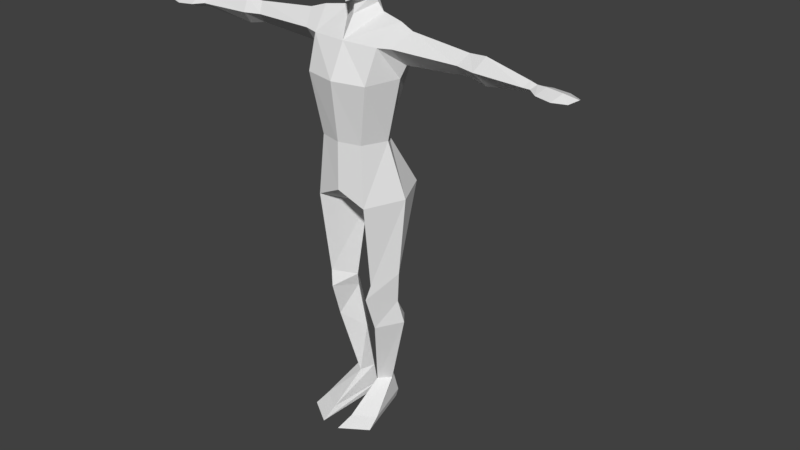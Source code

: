 # Source: old_rig.blend  (saved by Blender 2.80.75; exported with 4.5.12 LTS)
import bpy
from mathutils import Matrix  # noqa: F401  (used for matrix-valued properties, if any)

bpy.ops.wm.read_factory_settings(use_empty=True)
scene = bpy.context.scene
scene.name = 'Scene'

# ---- collections
col_collection_1 = bpy.data.collections.new('Collection 1'); scene.collection.children.link(col_collection_1)

# ---- materials (node trees are filled in below, after node groups)
mat_material = bpy.data.materials.new('Material')
mat_material.alpha_threshold = 0.0
mat_material.use_transparent_shadow = False
mat_material.roughness = 0.5
mat_material.line_color = (0.0, 0.0, 0.0, 1.0)

# ---- material node trees

# ---- world
world_world = bpy.data.worlds.new('World'); scene.world = world_world
world_world.color = (0.05088, 0.05088, 0.05088)
world_world.use_sun_shadow = False
world_world.sun_shadow_jitter_overblur = 0.0
world_world.cycles.sampling_method = 'MANUAL'

# ---- meshes
me_cube_001 = bpy.data.meshes.new('Cube.001')
me_cube_001.from_pydata([(0.02248, 0.03051, -2.044), (0.02314, -0.02598, -2.044), (0.04921, 0.002396, -2.057), (-0.0172, 0.0002917, -2.024), (-0.01134, 0.001999, -2.058), (0.05395, 0.001042, -2.085), (0.01689, 0.02828, -2.066), (0.01862, -0.0267, -2.066), (0.01992, 0.04024, -1.951), (0.02057, -0.03408, -1.947), (0.06559, 0.003202, -1.95), (-0.0167, 0.001098, -1.937), (0.02781, -0.03604, -2.034), (-0.03167, 0.0004329, -1.998), (0.0748, 0.002537, -2.058), (0.02716, 0.04085, -2.034), (0.01069, -0.04555, -1.984), (0.08572, 0.00287, -2.003), (-0.03265, 0.0007654, -1.955), (0.01003, 0.05101, -1.987), (0.001885, -0.01588, -2.032), (-0.005732, -0.01899, -1.939), (-0.0104, -0.02494, -2.008), (-0.01808, -0.02765, -1.965), (0.001555, 0.01843, -2.032), (-0.006062, 0.02324, -1.942), (-0.01073, 0.02771, -2.008), (-0.01841, 0.03114, -1.968), (0.04514, -0.02163, -1.949), (0.05149, -0.02269, -2.046), (0.06009, -0.03091, -1.995), (0.04481, 0.02811, -1.949), (0.05116, 0.02743, -2.046), (0.05976, 0.03651, -1.995), (0.0254, 0.00215, -1.932), (0.09027, 0.04696, -2.315), (0.09027, -0.04597, -2.315), (0.01312, -0.04597, -2.315), (0.01312, 0.04696, -2.315), (0.07506, 0.07401, -2.128), (0.07527, -0.07318, -2.128), (-0.01582, -0.07713, -2.124), (-0.01582, 0.07798, -2.124), (0.1021, 0.0004944, -2.315), (-0.006664, 0.0004944, -2.315), (0.08165, 0.0001608, -2.127), (-0.03079, 0.0004238, -2.107), (0.04045, 0.06966, -2.315), (0.04045, -0.06867, -2.315), (0.0274, 0.09049, -2.088), (0.0274, -0.08963, -2.088), (0.0181, -0.03951, -2.081), (0.1012, 0.06799, -2.194), (0.1012, -0.06713, -2.194), (-0.02091, -0.0719, -2.178), (-0.02091, 0.07276, -2.178), (-0.04257, 0.0004204, -2.178), (0.1167, 0.0004275, -2.194), (0.0315, 0.09119, -2.192), (0.0315, -0.09035, -2.192), (0.1088, 0.004703, -2.409), (0.0967, -0.05509, -2.439), (0.02799, 0.1013, -2.43), (-0.04217, 0.07152, -2.423), (0.02799, -0.1003, -2.43), (-0.04217, -0.07053, -2.423), (-0.04113, 0.004703, -2.412), (0.0967, 0.05608, -2.439), (0.01569, -0.005408, -2.473), (0.01569, 0.0101, -2.473), (0.00414, 0.04655, -2.87), (-0.01162, 0.0365, -2.87), (0.00414, -0.04511, -2.87), (-0.01162, -0.03489, -2.87), (0.02558, 0.02433, -2.87), (0.02558, -0.02276, -2.87), (-0.007857, -0.0135, -2.87), (-0.007857, 0.01645, -2.87), (0.08208, -0.04356, -2.647), (0.02521, -0.02383, -2.66), (0.001838, -0.04302, -2.66), (0.02642, -0.07943, -2.66), (0.08208, 0.04496, -2.647), (0.02642, 0.08069, -2.66), (0.02521, 0.02729, -2.66), (0.001838, 0.04442, -2.66), (0.05858, -0.04618, -2.722), (0.01658, -0.01069, -2.759), (-0.02431, -0.05449, -2.722), (0.01658, -0.08774, -2.711), (0.05858, 0.04743, -2.722), (0.01658, 0.0146, -2.759), (-0.02431, 0.05574, -2.722), (0.01658, 0.08885, -2.711), (0.03382, -0.1214, -2.098), (-0.001075, -0.1147, -2.124), (0.06863, -0.1017, -2.126), (0.03026, -0.105, -2.164), (0.03361, 0.1213, -2.098), (-0.001303, 0.1147, -2.124), (0.06843, 0.1017, -2.126), (0.03004, 0.105, -2.164), (0.03346, 0.08938, -2.592), (0.07496, 0.05238, -2.615), (0.033, 0.02261, -2.631), (0.007346, 0.04996, -2.612), (0.033, -0.019, -2.631), (0.007346, -0.04873, -2.612), (0.03346, -0.08815, -2.592), (0.07496, -0.05101, -2.615), (0.05077, -0.3787, -2.123), (0.0375, -0.3759, -2.133), (0.06358, -0.3724, -2.134), (0.04882, -0.3773, -2.145), (0.05065, 0.3787, -2.124), (0.03743, 0.3759, -2.133), (0.06351, 0.3724, -2.134), (0.0487, 0.3772, -2.144), (0.1097, 0.07536, -2.932), (-0.01715, 0.03945, -2.932), (0.1097, -0.07405, -2.932), (-0.01715, -0.03814, -2.932), (0.1463, 0.02048, -2.932), (0.1463, -0.01915, -2.932), (-0.01195, -0.01242, -2.932), (-0.01195, 0.01594, -2.932), (0.01673, 0.04055, -2.081), (-0.01134, 0.001999, -2.058), (0.05395, 0.001042, -2.085), (0.01689, 0.02828, -2.066), (0.01862, -0.0267, -2.066), (0.05803, -0.2358, -2.129), (0.03502, -0.2464, -2.152), (0.03858, -0.2479, -2.109), (0.01716, -0.2456, -2.125), (0.01703, 0.2456, -2.125), (0.0348, 0.2464, -2.152), (0.03836, 0.2479, -2.109), (0.0579, 0.2357, -2.129), (0.015, 0.2765, -2.128), (0.04199, 0.2842, -2.106), (0.03923, 0.2829, -2.159), (0.0642, 0.2734, -2.131), (0.06434, -0.2734, -2.131), (0.04215, -0.2843, -2.106), (0.0394, -0.2829, -2.159), (0.01514, -0.2765, -2.128), (0.05106, -0.393, -2.144), (0.06396, -0.388, -2.134), (0.03644, -0.3916, -2.134), (0.05301, -0.3945, -2.125), (0.05267, 0.3932, -2.127), (0.03618, 0.3903, -2.134), (0.0637, 0.3867, -2.134), (0.05072, 0.3917, -2.143), (0.05531, 0.4122, -2.126), (0.02969, 0.4093, -2.135), (0.07818, 0.4058, -2.136), (0.05261, 0.4107, -2.146), (0.05718, -0.414, -2.125), (0.05448, -0.4124, -2.147), (0.08017, -0.4076, -2.136), (0.03168, -0.411, -2.136), (0.05975, -0.447, -2.127), (0.05427, -0.4466, -2.14), (0.08507, -0.4415, -2.138), (0.03141, -0.4451, -2.137), (0.0579, 0.4448, -2.128), (0.02946, 0.4413, -2.137), (0.08313, 0.4377, -2.138), (0.05242, 0.4422, -2.139), (0.06096, -0.4821, -2.131), (0.0588, -0.4678, -2.141), (0.07471, -0.4696, -2.138), (0.04317, -0.4731, -2.136), (0.05874, 0.4752, -2.132), (0.04086, 0.4662, -2.138), (0.07167, 0.4628, -2.139), (0.05658, 0.461, -2.142), (0.07994, 0.06918, -2.919), (0.1087, 0.02443, -2.919), (-0.02246, 0.0408, -2.917), (-0.01506, 0.01421, -2.917), (0.1087, -0.02297, -2.919), (-0.01506, -0.01098, -2.917), (0.07994, -0.06781, -2.919), (-0.02246, -0.03934, -2.917)], [], [(30, 17, 10, 28), (23, 16, 9, 21), (1, 7, 5, 2), (0, 2, 5, 6), (0, 6, 4, 3, 24), (1, 20, 3, 4, 7), (10, 34, 28), (28, 34, 9), (27, 18, 11, 25), (33, 19, 8, 31), (2, 0, 15, 32, 14), (24, 3, 13, 26), (20, 1, 12, 22), (1, 2, 14, 29, 12), (32, 15, 19, 33), (26, 13, 18, 27), (22, 12, 16, 23), (29, 14, 17, 30), (13, 22, 23, 18), (3, 20, 22, 13), (18, 23, 21, 11), (15, 26, 27, 19), (0, 24, 26, 15), (19, 27, 25, 8), (12, 29, 30, 16), (16, 30, 28, 9), (14, 32, 33, 17), (17, 33, 31, 10), (21, 9, 34), (11, 21, 34), (11, 34, 25), (8, 25, 34), (8, 34, 31), (34, 10, 31), (36, 48, 64, 61), (57, 45, 40, 53), (39, 52, 58), (56, 46, 42, 55), (58, 47, 38, 55), (54, 41, 46, 56), (52, 39, 45, 57), (40, 45, 51, 50), (38, 47, 62, 63), (36, 60, 43), (45, 39, 49, 126), (52, 35, 47, 58), (55, 42, 58), (48, 37, 65, 64), (36, 53, 59, 48), (54, 59, 41), (35, 52, 57, 43), (37, 54, 56, 44), (40, 59, 53), (44, 56, 55, 38), (48, 59, 54, 37), (43, 57, 53, 36), (38, 66, 44), (35, 60, 67), (47, 35, 67, 62), (44, 66, 37), (43, 60, 35), (60, 36, 61), (37, 66, 65), (66, 38, 63), (69, 62, 64, 68), (89, 88, 73, 72), (88, 87, 76, 73), (61, 68, 60), (60, 69, 67), (69, 60, 68), (69, 68, 66), (93, 90, 74, 70), (87, 86, 75, 76), (66, 63, 69), (66, 68, 65), (184, 183, 123, 124), (182, 181, 119, 125), (181, 179, 118, 119), (179, 180, 122, 118), (90, 91, 77, 74), (86, 89, 72, 75), (91, 92, 71, 77), (92, 93, 70, 71), (109, 108, 81, 78), (106, 109, 78, 79), (107, 106, 79, 80), (108, 107, 80, 81), (105, 102, 83, 85), (104, 105, 85, 84), (103, 104, 84, 82), (102, 103, 82, 83), (78, 81, 89, 86), (79, 78, 86, 87), (80, 79, 87, 88), (81, 80, 88, 89), (85, 83, 93, 92), (84, 85, 92, 91), (82, 84, 91, 90), (83, 82, 90, 93), (50, 41, 95, 94), (40, 50, 94, 96), (39, 58, 101, 100), (58, 42, 99, 101), (143, 144, 110, 112), (145, 143, 112, 113), (59, 40, 96, 97), (41, 59, 97, 95), (139, 140, 114, 115), (141, 139, 115, 117), (49, 39, 100, 98), (42, 49, 98, 99), (62, 67, 103, 102), (67, 69, 104, 103), (69, 63, 105, 104), (63, 62, 102, 105), (64, 65, 107, 108), (65, 68, 106, 107), (68, 61, 109, 106), (61, 64, 108, 109), (146, 145, 113, 111), (144, 146, 111, 110), (147, 148, 161, 160), (150, 149, 162, 159), (142, 141, 117, 116), (140, 142, 116, 114), (118, 122, 125), (120, 124, 123), (120, 121, 124), (119, 118, 125), (183, 185, 120, 123), (185, 186, 121, 120), (186, 184, 124, 121), (180, 182, 125, 122), (49, 42, 46, 126), (41, 50, 51, 46), (126, 129, 128, 45), (127, 129, 126, 46), (127, 46, 51, 130), (51, 45, 128, 130), (94, 95, 134, 133), (95, 97, 132, 134), (97, 96, 131, 132), (96, 94, 133, 131), (98, 100, 138, 137), (100, 101, 136, 138), (101, 99, 135, 136), (99, 98, 137, 135), (137, 138, 142, 140), (138, 136, 141, 142), (136, 135, 139, 141), (135, 137, 140, 139), (133, 134, 146, 144), (134, 132, 145, 146), (132, 131, 143, 145), (131, 133, 144, 143), (112, 110, 150, 148), (113, 112, 148, 147), (115, 114, 151, 152), (117, 115, 152, 154), (110, 111, 149, 150), (111, 113, 147, 149), (151, 153, 157, 155), (153, 154, 158, 157), (116, 117, 154, 153), (114, 116, 153, 151), (156, 155, 167, 168), (158, 156, 168, 170), (154, 152, 156, 158), (152, 151, 155, 156), (160, 161, 165, 164), (161, 159, 163, 165), (148, 150, 159, 161), (149, 147, 160, 162), (163, 166, 174, 171), (164, 165, 173, 172), (159, 162, 166, 163), (162, 160, 164, 166), (168, 167, 175, 176), (170, 168, 176, 178), (157, 158, 170, 169), (155, 157, 169, 167), (174, 172, 171), (171, 172, 173), (166, 164, 172, 174), (165, 163, 171, 173), (175, 177, 178), (176, 175, 178), (169, 170, 178, 177), (167, 169, 177, 175), (74, 77, 182, 180), (70, 74, 180, 179), (71, 70, 179, 181), (77, 71, 181, 182), (73, 76, 184, 186), (72, 73, 186, 185), (75, 72, 185, 183), (76, 75, 183, 184), (130, 128, 127), (128, 129, 127)])
_ca = me_cube_001.color_attributes.new('Col', 'BYTE_COLOR', 'CORNER')
_ca.data.foreach_set('color', [1.0, 1.0, 1.0, 1.0, 1.0, 1.0, 1.0, 1.0, 1.0, 1.0, 1.0, 1.0, 1.0, 1.0, 1.0, 1.0, 1.0, 1.0, 1.0, 1.0, 1.0, 1.0, 1.0, 1.0, 1.0, 1.0, 1.0, 1.0, 1.0, 1.0, 1.0, 1.0, 1.0, 1.0, 1.0, 1.0, 1.0, 1.0, 1.0, 1.0, 1.0, 1.0, 1.0, 1.0, 1.0, 1.0, 1.0, 1.0, 1.0, 1.0, 1.0, 1.0, 1.0, 1.0, 1.0, 1.0, 1.0, 1.0, 1.0, 1.0, 1.0, 1.0, 1.0, 1.0, 1.0, 1.0, 1.0, 1.0, 1.0, 1.0, 1.0, 1.0, 1.0, 1.0, 1.0, 1.0, 1.0, 1.0, 1.0, 1.0, 1.0, 1.0, 1.0, 1.0, 1.0, 1.0, 1.0, 1.0, 1.0, 1.0, 1.0, 1.0, 1.0, 1.0, 1.0, 1.0, 1.0, 1.0, 1.0, 1.0, 1.0, 1.0, 1.0, 1.0, 1.0, 1.0, 1.0, 1.0, 1.0, 1.0, 1.0, 1.0, 1.0, 1.0, 1.0, 1.0, 1.0, 1.0, 1.0, 1.0, 1.0, 1.0, 1.0, 1.0, 1.0, 1.0, 1.0, 1.0, 1.0, 1.0, 1.0, 1.0, 1.0, 1.0, 1.0, 1.0, 1.0, 1.0, 1.0, 1.0, 1.0, 1.0, 1.0, 1.0, 1.0, 1.0, 1.0, 1.0, 1.0, 1.0, 1.0, 1.0, 1.0, 1.0, 1.0, 1.0, 1.0, 1.0, 1.0, 1.0, 1.0, 1.0, 1.0, 1.0, 1.0, 1.0, 1.0, 1.0, 1.0, 1.0, 1.0, 1.0, 1.0, 1.0, 1.0, 1.0, 1.0, 1.0, 1.0, 1.0, 1.0, 1.0, 1.0, 1.0, 1.0, 1.0, 1.0, 1.0, 1.0, 1.0, 1.0, 1.0, 1.0, 1.0, 1.0, 1.0, 1.0, 1.0, 1.0, 1.0, 1.0, 1.0, 1.0, 1.0, 1.0, 1.0, 1.0, 1.0, 1.0, 1.0, 1.0, 1.0, 1.0, 1.0, 1.0, 1.0, 1.0, 1.0, 1.0, 1.0, 1.0, 1.0, 1.0, 1.0, 1.0, 1.0, 1.0, 1.0, 1.0, 1.0, 1.0, 1.0, 1.0, 1.0, 1.0, 1.0, 1.0, 1.0, 1.0, 1.0, 1.0, 1.0, 1.0, 1.0, 1.0, 1.0, 1.0, 1.0, 1.0, 1.0, 1.0, 1.0, 1.0, 1.0, 1.0, 1.0, 1.0, 1.0, 1.0, 1.0, 1.0, 1.0, 1.0, 1.0, 1.0, 1.0, 1.0, 1.0, 1.0, 1.0, 1.0, 1.0, 1.0, 1.0, 1.0, 1.0, 1.0, 1.0, 1.0, 1.0, 1.0, 1.0, 1.0, 1.0, 1.0, 1.0, 1.0, 1.0, 1.0, 1.0, 1.0, 1.0, 1.0, 1.0, 1.0, 1.0, 1.0, 1.0, 1.0, 1.0, 1.0, 1.0, 1.0, 1.0, 1.0, 1.0, 1.0, 1.0, 1.0, 1.0, 1.0, 1.0, 1.0, 1.0, 1.0, 1.0, 1.0, 1.0, 1.0, 1.0, 1.0, 1.0, 1.0, 1.0, 1.0, 1.0, 1.0, 1.0, 1.0, 1.0, 1.0, 1.0, 1.0, 1.0, 1.0, 1.0, 1.0, 1.0, 1.0, 1.0, 1.0, 1.0, 1.0, 1.0, 1.0, 1.0, 1.0, 1.0, 1.0, 1.0, 1.0, 1.0, 1.0, 1.0, 1.0, 1.0, 1.0, 1.0, 1.0, 1.0, 1.0, 1.0, 1.0, 1.0, 1.0, 1.0, 1.0, 1.0, 1.0, 1.0, 1.0, 1.0, 1.0, 1.0, 1.0, 1.0, 1.0, 1.0, 1.0, 1.0, 1.0, 1.0, 1.0, 1.0, 1.0, 1.0, 1.0, 1.0, 1.0, 1.0, 1.0, 1.0, 1.0, 1.0, 1.0, 1.0, 1.0, 1.0, 1.0, 1.0, 1.0, 1.0, 1.0, 1.0, 1.0, 1.0, 1.0, 1.0, 1.0, 1.0, 1.0, 1.0, 1.0, 1.0, 1.0, 1.0, 1.0, 1.0, 1.0, 1.0, 1.0, 1.0, 1.0, 1.0, 1.0, 1.0, 1.0, 1.0, 1.0, 1.0, 1.0, 1.0, 1.0, 1.0, 1.0, 1.0, 1.0, 1.0, 1.0, 1.0, 1.0, 1.0, 1.0, 1.0, 1.0, 1.0, 1.0, 1.0, 1.0, 1.0, 1.0, 1.0, 1.0, 1.0, 1.0, 1.0, 1.0, 1.0, 1.0, 1.0, 1.0, 1.0, 1.0, 1.0, 1.0, 1.0, 1.0, 1.0, 1.0, 1.0, 1.0, 1.0, 1.0, 1.0, 1.0, 1.0, 1.0, 1.0, 1.0, 1.0, 1.0, 1.0, 1.0, 1.0, 1.0, 1.0, 1.0, 1.0, 1.0, 1.0, 1.0, 1.0, 1.0, 1.0, 1.0, 1.0, 1.0, 1.0, 1.0, 1.0, 1.0, 1.0, 1.0, 1.0, 1.0, 1.0, 1.0, 1.0, 1.0, 1.0, 1.0, 1.0, 1.0, 1.0, 1.0, 1.0, 1.0, 1.0, 1.0, 1.0, 1.0, 1.0, 1.0, 1.0, 1.0, 1.0, 1.0, 1.0, 1.0, 1.0, 1.0, 1.0, 1.0, 1.0, 1.0, 1.0, 1.0, 1.0, 1.0, 1.0, 1.0, 1.0, 1.0, 1.0, 1.0, 1.0, 1.0, 1.0, 1.0, 1.0, 1.0, 1.0, 1.0, 1.0, 1.0, 1.0, 1.0, 1.0, 1.0, 1.0, 1.0, 1.0, 1.0, 1.0, 1.0, 1.0, 1.0, 1.0, 1.0, 1.0, 1.0, 1.0, 1.0, 1.0, 1.0, 1.0, 1.0, 1.0, 1.0, 1.0, 1.0, 1.0, 1.0, 1.0, 1.0, 1.0, 1.0, 1.0, 1.0, 1.0, 1.0, 1.0, 1.0, 1.0, 1.0, 1.0, 1.0, 1.0, 1.0, 1.0, 1.0, 1.0, 1.0, 1.0, 1.0, 1.0, 1.0, 1.0, 1.0, 1.0, 1.0, 1.0, 1.0, 1.0, 1.0, 1.0, 1.0, 1.0, 1.0, 1.0, 1.0, 1.0, 1.0, 1.0, 1.0, 1.0, 1.0, 1.0, 1.0, 1.0, 1.0, 1.0, 1.0, 1.0, 1.0, 1.0, 1.0, 1.0, 1.0, 1.0, 1.0, 1.0, 1.0, 1.0, 1.0, 1.0, 1.0, 1.0, 1.0, 1.0, 1.0, 1.0, 1.0, 1.0, 1.0, 1.0, 1.0, 1.0, 1.0, 1.0, 1.0, 1.0, 1.0, 1.0, 1.0, 1.0, 1.0, 1.0, 1.0, 1.0, 1.0, 1.0, 1.0, 1.0, 1.0, 1.0, 1.0, 1.0, 1.0, 1.0, 1.0, 1.0, 1.0, 1.0, 1.0, 1.0, 1.0, 1.0, 1.0, 1.0, 1.0, 1.0, 1.0, 1.0, 1.0, 1.0, 1.0, 1.0, 1.0, 1.0, 1.0, 1.0, 1.0, 1.0, 1.0, 1.0, 1.0, 1.0, 1.0, 1.0, 1.0, 1.0, 1.0, 1.0, 1.0, 1.0, 1.0, 1.0, 1.0, 1.0, 1.0, 1.0, 1.0, 1.0, 1.0, 1.0, 1.0, 1.0, 1.0, 1.0, 1.0, 1.0, 1.0, 1.0, 1.0, 1.0, 1.0, 1.0, 1.0, 1.0, 1.0, 1.0, 1.0, 1.0, 1.0, 1.0, 1.0, 1.0, 1.0, 1.0, 1.0, 1.0, 1.0, 1.0, 1.0, 1.0, 1.0, 1.0, 1.0, 1.0, 1.0, 1.0, 1.0, 1.0, 1.0, 1.0, 1.0, 1.0, 1.0, 1.0, 1.0, 1.0, 1.0, 1.0, 1.0, 1.0, 1.0, 1.0, 1.0, 1.0, 1.0, 1.0, 1.0, 1.0, 1.0, 1.0, 1.0, 1.0, 1.0, 1.0, 1.0, 1.0, 1.0, 1.0, 1.0, 1.0, 1.0, 1.0, 1.0, 1.0, 1.0, 1.0, 1.0, 1.0, 1.0, 1.0, 1.0, 1.0, 1.0, 1.0, 1.0, 1.0, 1.0, 1.0, 1.0, 1.0, 1.0, 1.0, 1.0, 1.0, 1.0, 1.0, 1.0, 1.0, 1.0, 1.0, 1.0, 1.0, 1.0, 1.0, 1.0, 1.0, 1.0, 1.0, 1.0, 1.0, 1.0, 1.0, 1.0, 1.0, 1.0, 1.0, 1.0, 1.0, 1.0, 1.0, 1.0, 1.0, 1.0, 1.0, 1.0, 1.0, 1.0, 1.0, 1.0, 1.0, 1.0, 1.0, 1.0, 1.0, 1.0, 1.0, 1.0, 1.0, 1.0, 1.0, 1.0, 1.0, 1.0, 1.0, 1.0, 1.0, 1.0, 1.0, 1.0, 1.0, 1.0, 1.0, 1.0, 1.0, 1.0, 1.0, 1.0, 1.0, 1.0, 1.0, 1.0, 1.0, 1.0, 1.0, 1.0, 1.0, 1.0, 1.0, 1.0, 1.0, 1.0, 1.0, 1.0, 1.0, 1.0, 1.0, 1.0, 1.0, 1.0, 1.0, 1.0, 1.0, 1.0, 1.0, 1.0, 1.0, 1.0, 1.0, 1.0, 1.0, 1.0, 1.0, 1.0, 1.0, 1.0, 1.0, 1.0, 1.0, 1.0, 1.0, 1.0, 1.0, 1.0, 1.0, 1.0, 1.0, 1.0, 1.0, 1.0, 1.0, 1.0, 1.0, 1.0, 1.0, 1.0, 1.0, 1.0, 1.0, 1.0, 1.0, 1.0, 1.0, 1.0, 1.0, 1.0, 1.0, 1.0, 1.0, 1.0, 1.0, 1.0, 1.0, 1.0, 1.0, 1.0, 1.0, 1.0, 1.0, 1.0, 1.0, 1.0, 1.0, 1.0, 1.0, 1.0, 1.0, 1.0, 1.0, 1.0, 1.0, 1.0, 1.0, 1.0, 1.0, 1.0, 1.0, 1.0, 1.0, 1.0, 1.0, 1.0, 1.0, 1.0, 1.0, 1.0, 1.0, 1.0, 1.0, 1.0, 1.0, 1.0, 1.0, 1.0, 1.0, 1.0, 1.0, 1.0, 1.0, 1.0, 1.0, 1.0, 1.0, 1.0, 1.0, 1.0, 1.0, 1.0, 1.0, 1.0, 1.0, 1.0, 1.0, 1.0, 1.0, 1.0, 1.0, 1.0, 1.0, 1.0, 1.0, 1.0, 1.0, 1.0, 1.0, 1.0, 1.0, 1.0, 1.0, 1.0, 1.0, 1.0, 1.0, 1.0, 1.0, 1.0, 1.0, 1.0, 1.0, 1.0, 1.0, 1.0, 1.0, 1.0, 1.0, 1.0, 1.0, 1.0, 1.0, 1.0, 1.0, 1.0, 1.0, 1.0, 1.0, 1.0, 1.0, 1.0, 1.0, 1.0, 1.0, 1.0, 1.0, 1.0, 1.0, 1.0, 1.0, 1.0, 1.0, 1.0, 1.0, 1.0, 1.0, 1.0, 1.0, 1.0, 1.0, 1.0, 1.0, 1.0, 1.0, 1.0, 1.0, 1.0, 1.0, 1.0, 1.0, 1.0, 1.0, 1.0, 1.0, 1.0, 1.0, 1.0, 1.0, 1.0, 1.0, 1.0, 1.0, 1.0, 1.0, 1.0, 1.0, 1.0, 1.0, 1.0, 1.0, 1.0, 1.0, 1.0, 1.0, 1.0, 1.0, 1.0, 1.0, 1.0, 1.0, 1.0, 1.0, 1.0, 1.0, 1.0, 1.0, 1.0, 1.0, 1.0, 1.0, 1.0, 1.0, 1.0, 1.0, 1.0, 1.0, 1.0, 1.0, 1.0, 1.0, 1.0, 1.0, 1.0, 1.0, 1.0, 1.0, 1.0, 1.0, 1.0, 1.0, 1.0, 1.0, 1.0, 1.0, 1.0, 1.0, 1.0, 1.0, 1.0, 1.0, 1.0, 1.0, 1.0, 1.0, 1.0, 1.0, 1.0, 1.0, 1.0, 1.0, 1.0, 1.0, 1.0, 1.0, 1.0, 1.0, 1.0, 1.0, 1.0, 1.0, 1.0, 1.0, 1.0, 1.0, 1.0, 1.0, 1.0, 1.0, 1.0, 1.0, 1.0, 1.0, 1.0, 1.0, 1.0, 1.0, 1.0, 1.0, 1.0, 1.0, 1.0, 1.0, 1.0, 1.0, 1.0, 1.0, 1.0, 1.0, 1.0, 1.0, 1.0, 1.0, 1.0, 1.0, 1.0, 1.0, 1.0, 1.0, 1.0, 1.0, 1.0, 1.0, 1.0, 1.0, 1.0, 1.0, 1.0, 1.0, 1.0, 1.0, 1.0, 1.0, 1.0, 1.0, 1.0, 1.0, 1.0, 1.0, 1.0, 1.0, 1.0, 1.0, 1.0, 1.0, 1.0, 1.0, 1.0, 1.0, 1.0, 1.0, 1.0, 1.0, 1.0, 1.0, 1.0, 1.0, 1.0, 1.0, 1.0, 1.0, 1.0, 1.0, 1.0, 1.0, 1.0, 1.0, 1.0, 1.0, 1.0, 1.0, 1.0, 1.0, 1.0, 1.0, 1.0, 1.0, 1.0, 1.0, 1.0, 1.0, 1.0, 1.0, 1.0, 1.0, 1.0, 1.0, 1.0, 1.0, 1.0, 1.0, 1.0, 1.0, 1.0, 1.0, 1.0, 1.0, 1.0, 1.0, 1.0, 1.0, 1.0, 1.0, 1.0, 1.0, 1.0, 1.0, 1.0, 1.0, 1.0, 1.0, 1.0, 1.0, 1.0, 1.0, 1.0, 1.0, 1.0, 1.0, 1.0, 1.0, 1.0, 1.0, 1.0, 1.0, 1.0, 1.0, 1.0, 1.0, 1.0, 1.0, 1.0, 1.0, 1.0, 1.0, 1.0, 1.0, 1.0, 1.0, 1.0, 1.0, 1.0, 1.0, 1.0, 1.0, 1.0, 1.0, 1.0, 1.0, 1.0, 1.0, 1.0, 1.0, 1.0, 1.0, 1.0, 1.0, 1.0, 1.0, 1.0, 1.0, 1.0, 1.0, 1.0, 1.0, 1.0, 1.0, 1.0, 1.0, 1.0, 1.0, 1.0, 1.0, 1.0, 1.0, 1.0, 1.0, 1.0, 1.0, 1.0, 1.0, 1.0, 1.0, 1.0, 1.0, 1.0, 1.0, 1.0, 1.0, 1.0, 1.0, 1.0, 1.0, 1.0, 1.0, 1.0, 1.0, 1.0, 1.0, 1.0, 1.0, 1.0, 1.0, 1.0, 1.0, 1.0, 1.0, 1.0, 1.0, 1.0, 1.0, 1.0, 1.0, 1.0, 1.0, 1.0, 1.0, 1.0, 1.0, 1.0, 1.0, 1.0, 1.0, 1.0, 1.0, 1.0, 1.0, 1.0, 1.0, 1.0, 1.0, 1.0, 1.0, 1.0, 1.0, 1.0, 1.0, 1.0, 1.0, 1.0, 1.0, 1.0, 1.0, 1.0, 1.0, 1.0, 1.0, 1.0, 1.0, 1.0, 1.0, 1.0, 1.0, 1.0, 1.0, 1.0, 1.0, 1.0, 1.0, 1.0, 1.0, 1.0, 1.0, 1.0, 1.0, 1.0, 1.0, 1.0, 1.0, 1.0, 1.0, 1.0, 1.0, 1.0, 1.0, 1.0, 1.0, 1.0, 1.0, 1.0, 1.0, 1.0, 1.0, 1.0, 1.0, 1.0, 1.0, 1.0, 1.0, 1.0, 1.0, 1.0, 1.0, 1.0, 1.0, 1.0, 1.0, 1.0, 1.0, 1.0, 1.0, 1.0, 1.0, 1.0, 1.0, 1.0, 1.0, 1.0, 1.0, 1.0, 1.0, 1.0, 1.0, 1.0, 1.0, 1.0, 1.0, 1.0, 1.0, 1.0, 1.0, 1.0, 1.0, 1.0, 1.0, 1.0, 1.0, 1.0, 1.0, 1.0, 1.0, 1.0, 1.0, 1.0, 1.0, 1.0, 1.0, 1.0, 1.0, 1.0, 1.0, 1.0, 1.0, 1.0, 1.0, 1.0, 1.0, 1.0, 1.0, 1.0, 1.0, 1.0, 1.0, 1.0, 1.0, 1.0, 1.0, 1.0, 1.0, 1.0, 1.0, 1.0, 1.0, 1.0, 1.0, 1.0, 1.0, 1.0, 1.0, 1.0, 1.0, 1.0, 1.0, 1.0, 1.0, 1.0, 1.0, 1.0, 1.0, 1.0, 1.0, 1.0, 1.0, 1.0, 1.0, 1.0, 1.0, 1.0, 1.0, 1.0, 1.0, 1.0, 1.0, 1.0, 1.0, 1.0, 1.0, 1.0, 1.0, 1.0, 1.0, 1.0, 1.0, 1.0, 1.0, 1.0, 1.0, 1.0, 1.0, 1.0, 1.0, 1.0, 1.0, 1.0, 1.0, 1.0, 1.0, 1.0, 1.0, 1.0, 1.0, 1.0, 1.0, 1.0, 1.0, 1.0, 1.0, 1.0, 1.0, 1.0, 1.0, 1.0, 1.0, 1.0, 1.0, 1.0, 1.0, 1.0, 1.0, 1.0, 1.0, 1.0, 1.0, 1.0, 1.0, 1.0, 1.0, 1.0, 1.0, 1.0, 1.0, 1.0, 1.0, 1.0, 1.0, 1.0, 1.0, 1.0, 1.0, 1.0, 1.0, 1.0, 1.0, 1.0, 1.0, 1.0, 1.0, 1.0, 1.0, 1.0, 1.0, 1.0, 1.0, 1.0, 1.0, 1.0, 1.0, 1.0, 1.0, 1.0, 1.0, 1.0, 1.0, 1.0, 1.0, 1.0, 1.0, 1.0, 1.0, 1.0, 1.0, 1.0, 1.0, 1.0, 1.0, 1.0, 1.0, 1.0, 1.0, 1.0, 1.0, 1.0, 1.0, 1.0, 1.0, 1.0, 1.0, 1.0, 1.0, 1.0, 1.0, 1.0, 1.0, 1.0, 1.0, 1.0, 1.0, 1.0, 1.0, 1.0, 1.0, 1.0, 1.0, 1.0, 1.0, 1.0, 1.0, 1.0, 1.0, 1.0, 1.0, 1.0, 1.0, 1.0, 1.0, 1.0, 1.0, 1.0, 1.0, 1.0, 1.0, 1.0, 1.0, 1.0, 1.0, 1.0, 1.0, 1.0, 1.0, 1.0, 1.0, 1.0, 1.0, 1.0, 1.0, 1.0, 1.0, 1.0, 1.0, 1.0, 1.0, 1.0, 1.0, 1.0, 1.0, 1.0, 1.0, 1.0, 1.0, 1.0, 1.0, 1.0, 1.0, 1.0, 1.0, 1.0, 1.0, 1.0, 1.0, 1.0, 1.0, 1.0, 1.0, 1.0, 1.0, 1.0, 1.0, 1.0, 1.0, 1.0, 1.0, 1.0, 1.0, 1.0, 1.0, 1.0, 1.0, 1.0, 1.0, 1.0, 1.0, 1.0, 1.0, 1.0, 1.0, 1.0, 1.0, 1.0, 1.0, 1.0, 1.0, 1.0, 1.0, 1.0, 1.0, 1.0, 1.0, 1.0, 1.0, 1.0, 1.0, 1.0, 1.0, 1.0, 1.0, 1.0, 1.0, 1.0, 1.0, 1.0, 1.0, 1.0, 1.0, 1.0, 1.0, 1.0, 1.0, 1.0, 1.0, 1.0, 1.0, 1.0, 1.0, 1.0, 1.0, 1.0, 1.0, 1.0, 1.0, 1.0, 1.0, 1.0, 1.0, 1.0, 1.0, 1.0, 1.0, 1.0, 1.0, 1.0, 1.0, 1.0, 1.0, 1.0, 1.0, 1.0, 1.0, 1.0, 1.0, 1.0, 1.0, 1.0, 1.0, 1.0, 1.0, 1.0, 1.0, 1.0, 1.0, 1.0, 1.0, 1.0, 1.0, 1.0, 1.0, 1.0, 1.0, 1.0, 1.0, 1.0, 1.0, 1.0, 1.0, 1.0, 1.0, 1.0, 1.0, 1.0, 1.0, 1.0, 1.0, 1.0, 1.0, 1.0, 1.0, 1.0, 1.0, 1.0, 1.0, 1.0, 1.0, 1.0, 1.0, 1.0, 1.0, 1.0, 1.0, 1.0, 1.0, 1.0, 1.0, 1.0, 1.0, 1.0, 1.0, 1.0, 1.0, 1.0, 1.0, 1.0, 1.0, 1.0, 1.0, 1.0, 1.0, 1.0, 1.0, 1.0, 1.0, 1.0, 1.0, 1.0, 1.0, 1.0, 1.0, 1.0, 1.0, 1.0, 1.0, 1.0, 1.0, 1.0, 1.0, 1.0, 1.0, 1.0, 1.0, 1.0, 1.0, 1.0, 1.0, 1.0, 1.0, 1.0, 1.0, 1.0, 1.0, 1.0, 1.0, 1.0, 1.0, 1.0, 1.0, 1.0, 1.0, 1.0, 1.0, 1.0, 1.0, 1.0, 1.0, 1.0, 1.0, 1.0, 1.0, 1.0, 1.0, 1.0, 1.0, 1.0, 1.0, 1.0, 1.0, 1.0, 1.0, 1.0, 1.0, 1.0, 1.0, 1.0, 1.0, 1.0, 1.0, 1.0, 1.0, 1.0, 1.0, 1.0, 1.0, 1.0, 1.0, 1.0, 1.0, 1.0, 1.0, 1.0, 1.0, 1.0, 1.0, 1.0, 1.0, 1.0, 1.0, 1.0, 1.0, 1.0, 1.0, 1.0, 1.0, 1.0, 1.0, 1.0, 1.0, 1.0, 1.0, 1.0, 1.0, 1.0, 1.0, 1.0, 1.0, 1.0, 1.0, 1.0, 1.0, 1.0, 1.0, 1.0, 1.0, 1.0, 1.0, 1.0, 1.0, 1.0, 1.0, 1.0, 1.0, 1.0, 1.0, 1.0, 1.0, 1.0, 1.0, 1.0, 1.0, 1.0, 1.0, 1.0, 1.0, 1.0, 1.0, 1.0, 1.0, 1.0, 1.0, 1.0, 1.0, 1.0, 1.0, 1.0, 1.0, 1.0, 1.0, 1.0, 1.0, 1.0, 1.0, 1.0, 1.0, 1.0, 1.0, 1.0, 1.0, 1.0, 1.0, 1.0, 1.0, 1.0, 1.0, 1.0, 1.0, 1.0, 1.0, 1.0, 1.0, 1.0, 1.0, 1.0, 1.0, 1.0, 1.0, 1.0, 1.0, 1.0, 1.0, 1.0, 1.0, 1.0, 1.0, 1.0, 1.0, 1.0, 1.0, 1.0, 1.0, 1.0, 1.0, 1.0, 1.0, 1.0, 1.0, 1.0, 1.0, 1.0, 1.0, 1.0, 1.0, 1.0, 1.0, 1.0, 1.0, 1.0, 1.0, 1.0, 1.0, 1.0, 1.0, 1.0, 1.0, 1.0, 1.0, 1.0, 1.0, 1.0, 1.0, 1.0, 1.0, 1.0, 1.0, 1.0, 1.0, 1.0, 1.0, 1.0, 1.0, 1.0, 1.0, 1.0, 1.0, 1.0, 1.0, 1.0, 1.0, 1.0, 1.0, 1.0, 1.0, 1.0, 1.0, 1.0, 1.0, 1.0, 1.0, 1.0, 1.0, 1.0, 1.0, 1.0, 1.0, 1.0, 1.0, 1.0, 1.0, 1.0, 1.0, 1.0, 1.0, 1.0, 1.0, 1.0, 1.0, 1.0, 1.0, 1.0, 1.0, 1.0, 1.0, 1.0, 1.0, 1.0, 1.0, 1.0, 1.0, 1.0, 1.0, 1.0, 1.0, 1.0, 1.0, 1.0, 1.0, 1.0, 1.0, 1.0, 1.0, 1.0, 1.0, 1.0, 1.0, 1.0, 1.0, 1.0, 1.0, 1.0, 1.0, 1.0, 1.0, 1.0, 1.0, 1.0, 1.0, 1.0, 1.0, 1.0, 1.0, 1.0, 1.0, 1.0, 1.0, 1.0, 1.0, 1.0, 1.0, 1.0, 1.0, 1.0, 1.0, 1.0, 1.0, 1.0, 1.0, 1.0, 1.0, 1.0, 1.0, 1.0, 1.0, 1.0, 1.0, 1.0, 1.0, 1.0, 1.0, 1.0, 1.0, 1.0, 1.0, 1.0, 1.0, 1.0, 1.0, 1.0, 1.0, 1.0, 1.0, 1.0, 1.0, 1.0, 1.0, 1.0, 1.0, 1.0, 1.0, 1.0, 1.0, 1.0, 1.0, 1.0, 1.0, 1.0, 1.0, 1.0, 1.0, 1.0, 1.0, 1.0, 1.0, 1.0, 1.0, 1.0, 1.0, 1.0, 1.0, 1.0, 1.0, 1.0, 1.0, 1.0, 1.0, 1.0, 1.0, 1.0, 1.0, 1.0, 1.0, 1.0, 1.0, 1.0, 1.0, 1.0, 1.0, 1.0, 1.0, 1.0, 1.0, 1.0, 1.0, 1.0, 1.0, 1.0, 1.0, 1.0, 1.0, 1.0, 1.0, 1.0, 1.0, 1.0, 1.0, 1.0, 1.0, 1.0, 1.0, 1.0, 1.0, 1.0, 1.0, 1.0, 1.0, 1.0, 1.0, 1.0, 1.0, 1.0, 1.0, 1.0, 1.0, 1.0, 1.0, 1.0, 1.0, 1.0, 1.0, 1.0, 1.0, 1.0, 1.0, 1.0, 1.0, 1.0, 1.0, 1.0, 1.0, 1.0, 1.0, 1.0, 1.0, 1.0, 1.0, 1.0, 1.0, 1.0, 1.0, 1.0, 1.0, 1.0, 1.0, 1.0, 1.0, 1.0, 1.0, 1.0, 1.0, 1.0, 1.0, 1.0, 1.0, 1.0, 1.0, 1.0, 1.0, 1.0, 1.0, 1.0, 1.0, 1.0, 1.0, 1.0, 1.0, 1.0, 1.0, 1.0, 1.0, 1.0, 1.0, 1.0, 1.0, 1.0, 1.0, 1.0, 1.0, 1.0, 1.0, 1.0, 1.0, 1.0, 1.0, 1.0, 1.0, 1.0, 1.0, 1.0, 1.0, 1.0, 1.0, 1.0, 1.0, 1.0, 1.0, 1.0, 1.0, 1.0, 1.0, 1.0, 1.0, 1.0, 1.0, 1.0, 1.0, 1.0, 1.0, 1.0, 1.0, 1.0, 1.0, 1.0, 1.0, 1.0, 1.0, 1.0, 1.0, 1.0, 1.0, 1.0, 1.0, 1.0, 1.0, 1.0, 1.0, 1.0, 1.0, 1.0, 1.0, 1.0, 1.0, 1.0, 1.0, 1.0, 1.0, 1.0, 1.0, 1.0, 1.0, 1.0, 1.0, 1.0, 1.0, 1.0, 1.0, 1.0, 1.0, 1.0, 1.0, 1.0, 1.0, 1.0, 1.0, 1.0, 1.0, 1.0, 1.0, 1.0, 1.0, 1.0, 1.0, 1.0, 1.0, 1.0, 1.0, 1.0, 1.0, 1.0, 1.0, 1.0, 1.0, 1.0, 1.0, 1.0, 1.0, 1.0, 1.0, 1.0, 1.0, 1.0, 1.0, 1.0, 1.0, 1.0, 1.0, 1.0, 1.0, 1.0, 1.0, 1.0, 1.0, 1.0, 1.0, 1.0, 1.0, 1.0, 1.0, 1.0, 1.0, 1.0, 1.0, 1.0, 1.0, 1.0, 1.0, 1.0, 1.0, 1.0, 1.0, 1.0, 1.0, 1.0, 1.0, 1.0, 1.0, 1.0, 1.0, 1.0, 1.0, 1.0, 1.0, 1.0, 1.0, 1.0, 1.0, 1.0, 1.0, 1.0, 1.0, 1.0, 1.0, 1.0, 1.0, 1.0, 1.0, 1.0, 1.0, 1.0, 1.0, 1.0, 1.0, 1.0, 1.0, 1.0, 1.0, 1.0, 1.0, 1.0, 1.0, 1.0, 1.0, 1.0, 1.0, 1.0, 1.0, 1.0, 1.0, 1.0, 1.0, 1.0, 1.0, 1.0, 1.0, 1.0, 1.0, 1.0, 1.0, 1.0, 1.0, 1.0, 1.0, 1.0, 1.0, 1.0, 1.0, 1.0, 1.0, 1.0, 1.0, 1.0, 1.0, 1.0, 1.0, 1.0, 1.0, 1.0, 1.0, 1.0, 1.0, 1.0, 1.0, 1.0, 1.0, 1.0, 1.0, 1.0, 1.0, 1.0, 1.0, 1.0, 1.0, 1.0, 1.0, 1.0, 1.0, 1.0, 1.0, 1.0, 1.0, 1.0, 1.0, 1.0, 1.0, 1.0, 1.0, 1.0, 1.0, 1.0, 1.0, 1.0, 1.0, 1.0, 1.0, 1.0, 1.0, 1.0, 1.0, 1.0, 1.0, 1.0, 1.0, 1.0, 1.0, 1.0, 1.0, 1.0, 1.0, 1.0, 1.0, 1.0, 1.0, 1.0, 1.0, 1.0, 1.0, 1.0, 1.0, 1.0, 1.0, 1.0, 1.0, 1.0, 1.0, 1.0, 1.0, 1.0, 1.0, 1.0, 1.0, 1.0, 1.0, 1.0, 1.0, 1.0, 1.0, 1.0, 1.0, 1.0, 1.0, 1.0, 1.0, 1.0, 1.0, 1.0, 1.0, 1.0, 1.0, 1.0, 1.0, 1.0, 1.0, 1.0, 1.0, 1.0, 1.0, 1.0, 1.0, 1.0, 1.0, 1.0, 1.0, 1.0, 1.0, 1.0, 1.0, 1.0, 1.0, 1.0, 1.0, 1.0, 1.0, 1.0, 1.0, 1.0, 1.0, 1.0, 1.0, 1.0, 1.0, 1.0, 1.0, 1.0, 1.0, 1.0, 1.0, 1.0, 1.0, 1.0, 1.0, 1.0, 1.0, 1.0, 1.0, 1.0, 1.0, 1.0, 1.0, 1.0, 1.0, 1.0, 1.0, 1.0, 1.0, 1.0, 1.0, 1.0, 1.0, 1.0, 1.0, 1.0, 1.0, 1.0, 1.0, 1.0, 1.0, 1.0, 1.0, 1.0, 1.0, 1.0, 1.0, 1.0, 1.0, 1.0, 1.0, 1.0, 1.0, 1.0, 1.0, 1.0, 1.0, 1.0, 1.0, 1.0, 1.0, 1.0, 1.0, 1.0, 1.0, 1.0, 1.0, 1.0, 1.0, 1.0, 1.0, 1.0, 1.0, 1.0, 1.0, 1.0, 1.0, 1.0, 1.0, 1.0, 1.0, 1.0, 1.0, 1.0, 1.0, 1.0, 1.0, 1.0, 1.0, 1.0, 1.0, 1.0, 1.0, 1.0, 1.0, 1.0, 1.0, 1.0, 1.0, 1.0, 1.0, 1.0, 1.0, 1.0, 1.0, 1.0, 1.0, 1.0, 1.0, 1.0, 1.0, 1.0, 1.0, 1.0, 1.0, 1.0, 1.0, 1.0, 1.0, 1.0, 1.0, 1.0, 1.0, 1.0, 1.0, 1.0, 1.0, 1.0, 1.0, 1.0, 1.0, 1.0, 1.0, 1.0, 1.0, 1.0, 1.0, 1.0, 1.0, 1.0, 1.0, 1.0, 1.0, 1.0, 1.0, 1.0, 1.0, 1.0, 1.0, 1.0, 1.0, 1.0, 1.0, 1.0, 1.0, 1.0, 1.0, 1.0, 1.0, 1.0, 1.0, 1.0, 1.0, 1.0, 1.0, 1.0, 1.0, 1.0, 1.0, 1.0, 1.0, 1.0, 1.0, 1.0, 1.0, 1.0, 1.0, 1.0, 1.0, 1.0, 1.0, 1.0, 1.0, 1.0, 1.0, 1.0, 1.0, 1.0, 1.0, 1.0, 1.0, 1.0, 1.0, 1.0, 1.0, 1.0, 1.0, 1.0, 1.0, 1.0, 1.0, 1.0, 1.0, 1.0, 1.0, 1.0, 1.0, 1.0, 1.0, 1.0, 1.0, 1.0, 1.0, 1.0, 1.0, 1.0, 1.0, 1.0, 1.0, 1.0, 1.0, 1.0, 1.0, 1.0, 1.0, 1.0, 1.0, 1.0, 1.0, 1.0, 1.0, 1.0, 1.0, 1.0, 1.0, 1.0, 1.0, 1.0, 1.0, 1.0, 1.0, 1.0, 1.0, 1.0, 1.0, 1.0, 1.0, 1.0, 1.0, 1.0, 1.0, 1.0, 1.0, 1.0, 1.0, 1.0, 1.0, 1.0, 1.0, 1.0, 1.0, 1.0, 1.0, 1.0, 1.0, 1.0, 1.0, 1.0, 1.0, 1.0, 1.0, 1.0, 1.0, 1.0, 1.0, 1.0, 1.0, 1.0, 1.0, 1.0, 1.0, 1.0, 1.0, 1.0, 1.0, 1.0, 1.0, 1.0, 1.0, 1.0, 1.0, 1.0, 1.0, 1.0, 1.0, 1.0, 1.0])
me_cube_001.materials.append(mat_material)
me_cube_001.use_remesh_preserve_volume = False
me_cube_001.use_remesh_preserve_attributes = False
me_cube_001.use_mirror_vertex_groups = False
me_cube_001.update()
arm_rig = bpy.data.armatures.new('Rig')  # bones are not reproduced

# ---- objects
ob_root = bpy.data.objects.new('Root', arm_rig)
ob_bodymesh = bpy.data.objects.new('BodyMesh', me_cube_001)

# ---- transforms, parenting, visibility, modifiers, constraints
ob_root.location = (0.0, 0.0, 0.0)
ob_root.show_name = True
ob_root.show_in_front = True
ob_root.lineart.crease_threshold = 0.0
ob_bodymesh.parent = ob_root
ob_bodymesh.location = (0.0, 0.0, 2.932)
ob_bodymesh.rotation_euler = (0.0, 0.0, -1.571)
ob_bodymesh.lock_rotations_4d = False
ob_bodymesh.empty_display_type = 'ARROWS'
ob_bodymesh.lineart.crease_threshold = 0.0
_vg = ob_bodymesh.vertex_groups.new(name='Root')
_vg = ob_bodymesh.vertex_groups.new(name='_Hips')
for _i, _w in zip([35, 36, 37, 38, 43, 44, 47, 48, 53, 54, 55, 58, 59, 60, 61, 63, 64, 65, 66, 67, 68, 69], [0.08805, 0.1849, 0.7172, 0.6457, 0.0885, 0.1448, 0.2172, 0.6616, 0.008707, 0.02701, 0.01017, 0.0115, 0.06154, 0.5624, 0.06276, 0.0999, 0.002415, 0.08857, 0.6438, 0.06228, 0.01007, 0.001462]): _vg.add([_i], _w, 'REPLACE')
_vg = ob_bodymesh.vertex_groups.new(name='Spine')
for _i, _w in zip([35, 36, 37, 38, 43, 44, 47, 48, 52, 53, 55, 56, 57, 58, 60, 66], [0.7941, 0.6979, 0.1949, 0.2764, 0.8076, 0.817, 0.6599, 0.2091, 0.084, 0.07327, 0.005918, 0.03415, 0.08058, 0.05138, 0.101, 0.05982]): _vg.add([_i], _w, 'REPLACE')
_vg = ob_bodymesh.vertex_groups.new(name='Chest')
for _i, _w in zip([35, 36, 39, 40, 41, 42, 43, 45, 46, 47, 48, 52, 53, 54, 55, 56, 57, 58, 59, 97, 101], [0.04822, 0.04634, 0.05313, 0.05251, 0.00531, 0.02116, 0.05083, 0.0651, 0.07807, 0.01741, 0.02129, 0.6527, 0.6449, 0.2315, 0.2386, 0.6701, 0.7247, 0.4611, 0.4512, 0.07372, 0.08601]): _vg.add([_i], _w, 'REPLACE')
_vg = ob_bodymesh.vertex_groups.new(name='UpperChest')
for _i, _w in zip([5, 39, 40, 45, 52, 53, 57, 128], [0.04982, 0.05821, 0.0441, 0.6767, 0.02088, 0.001994, 0.08575, 0.04982]): _vg.add([_i], _w, 'REPLACE')
_vg = ob_bodymesh.vertex_groups.new(name='Neck')
for _i, _w in zip([0, 1, 2, 3, 4, 5, 6, 7, 12, 13, 14, 15, 20, 22, 24, 26, 29, 32, 41, 42, 45, 46, 49, 50, 51, 55, 56, 126, 127, 128, 129, 130], [0.1673, 0.1395, 0.1562, 0.1146, 0.7366, 0.8384, 0.7125, 0.5794, 0.05277, 0.01797, 0.07374, 0.07133, 0.116, 0.0281, 0.1439, 0.04346, 0.03474, 0.05843, 0.05447, 0.06679, 0.1154, 0.7199, 0.1017, 0.01162, 0.2465, 0.003519, 0.0744, 0.6752, 0.7366, 0.8384, 0.7125, 0.5794]): _vg.add([_i], _w, 'REPLACE')
_vg = ob_bodymesh.vertex_groups.new(name='Head')
for _i, _w in zip([0, 1, 2, 3, 4, 5, 6, 7, 8, 9, 10, 11, 12, 13, 14, 15, 16, 17, 18, 19, 20, 21, 22, 23, 24, 25, 26, 27, 28, 29, 30, 31, 32, 33, 34, 46, 51, 126, 127, 128, 129, 130], [0.8119, 0.8072, 0.8221, 0.8759, 0.2046, 0.06143, 0.2001, 0.2009, 0.9948, 0.9968, 0.998, 0.996, 0.9275, 0.9628, 0.9152, 0.9198, 0.9865, 0.9864, 0.992, 0.9792, 0.8652, 0.9964, 0.9552, 0.9897, 0.8398, 0.9957, 0.9481, 0.9874, 0.9986, 0.9491, 0.99, 0.9979, 0.9339, 0.989, 0.9992, 0.007528, 0.06024, 0.06339, 0.2046, 0.06143, 0.2001, 0.2009]): _vg.add([_i], _w, 'REPLACE')
_vg = ob_bodymesh.vertex_groups.new(name='LeftShoulder')
for _i, _w in zip([6, 39, 42, 45, 46, 49, 52, 55, 56, 57, 58, 98, 99, 100, 101, 126, 129], [0.05415, 0.8247, 0.7533, 0.05767, 0.05385, 0.755, 0.1812, 0.6254, 0.08914, 0.02497, 0.4216, 0.1161, 0.1542, 0.8529, 0.7489, 0.1822, 0.05415]): _vg.add([_i], _w, 'REPLACE')
_vg = ob_bodymesh.vertex_groups.new(name='LeftUpperArm')
for _i, _w in zip([39, 42, 49, 98, 99, 100, 101, 126, 135, 136, 137, 138, 139, 140, 141, 142], [0.01074, 0.1236, 0.1376, 0.8742, 0.8353, 0.1152, 0.1409, 0.01524, 0.9799, 0.9548, 0.9518, 0.9616, 0.03825, 0.05183, 0.06156, 0.1051]): _vg.add([_i], _w, 'REPLACE')
_vg = ob_bodymesh.vertex_groups.new(name='LeftLowerArm')
for _i, _w in zip([114, 115, 116, 117, 136, 137, 138, 139, 140, 141, 142, 151, 152, 153, 154, 155, 157, 158], [0.8083, 0.7022, 0.8719, 0.8454, 0.03231, 0.04362, 0.00359, 0.9541, 0.9429, 0.9315, 0.8919, 0.3069, 0.4514, 0.3378, 0.2934, 0.07128, 0.08921, 0.06375]): _vg.add([_i], _w, 'REPLACE')
_vg = ob_bodymesh.vertex_groups.new(name='LeftHand')
for _i, _w in zip([114, 115, 116, 117, 151, 152, 153, 154, 155, 156, 157, 158, 167, 168, 169, 170, 175, 176, 177, 178], [0.1893, 0.2938, 0.124, 0.1528, 0.6922, 0.5474, 0.661, 0.7059, 0.9285, 0.9988, 0.9105, 0.9361, 0.9855, 0.9999, 0.9749, 0.9882, 0.993, 0.9965, 0.9902, 0.9921]): _vg.add([_i], _w, 'REPLACE')
_vg = ob_bodymesh.vertex_groups.new(name='RightShoulder')
for _i, _w in zip([1, 4, 5, 7, 40, 41, 45, 46, 50, 51, 53, 54, 56, 57, 59, 94, 95, 96, 97, 127, 128, 130], [0.04795, 0.01055, 0.009927, 0.1989, 0.8541, 0.7818, 0.06563, 0.09276, 0.7791, 0.647, 0.1935, 0.6352, 0.09362, 0.01768, 0.3983, 0.1349, 0.1288, 0.845, 0.7825, 0.01055, 0.009927, 0.1989]): _vg.add([_i], _w, 'REPLACE')
_vg = ob_bodymesh.vertex_groups.new(name='RightUpperArm')
for _i, _w in zip([41, 50, 54, 59, 94, 95, 96, 97, 131, 132, 133, 134, 143, 144, 145, 146], [0.1172, 0.1704, 0.01188, 0.03117, 0.8592, 0.8563, 0.1324, 0.1221, 0.9555, 0.9506, 0.9626, 0.9801, 0.1022, 0.05452, 0.05811, 0.04238]): _vg.add([_i], _w, 'REPLACE')
_vg = ob_bodymesh.vertex_groups.new(name='RightLowerArm')
for _i, _w in zip([110, 111, 112, 113, 131, 132, 133, 143, 144, 145, 146, 147, 148, 149, 150, 159, 160, 161], [0.8365, 0.7134, 0.8757, 0.8392, 0.0005936, 0.04049, 0.04143, 0.8948, 0.9394, 0.9365, 0.9522, 0.3029, 0.3238, 0.4573, 0.2788, 0.07018, 0.06824, 0.0856]): _vg.add([_i], _w, 'REPLACE')
_vg = ob_bodymesh.vertex_groups.new(name='RightHand')
for _i, _w in zip([110, 111, 112, 113, 147, 148, 149, 150, 159, 160, 161, 162, 163, 164, 165, 166, 171, 172, 173, 174], [0.1622, 0.2827, 0.12, 0.1582, 0.6962, 0.675, 0.5415, 0.7207, 0.9297, 0.9315, 0.9141, 0.9973, 0.9858, 0.9882, 0.9773, 0.9997, 0.9954, 0.9927, 0.9899, 0.9957]): _vg.add([_i], _w, 'REPLACE')
_vg = ob_bodymesh.vertex_groups.new(name='LeftUpperLeg')
for _i, _w in zip([35, 38, 47, 60, 61, 62, 63, 65, 66, 67, 68, 69, 82, 83, 84, 85, 90, 93, 102, 103, 104, 105], [0.02751, 0.02014, 0.06032, 0.1763, 0.02364, 0.9726, 0.8455, 0.04098, 0.1572, 0.8822, 0.2817, 0.7534, 0.7786, 0.4935, 0.1442, 0.1159, 0.03323, 0.02118, 0.989, 0.9706, 0.9166, 0.9754]): _vg.add([_i], _w, 'REPLACE')
_vg = ob_bodymesh.vertex_groups.new(name='LeftLowerLeg')
for _i, _w in zip([70, 71, 74, 77, 82, 83, 84, 85, 90, 91, 92, 93, 103, 104, 119, 125, 179, 180, 181, 182], [0.9934, 0.9959, 0.9763, 0.983, 0.2206, 0.5065, 0.8555, 0.8839, 0.9582, 1.011, 0.9897, 0.9645, 0.001321, 0.08088, 0.4562, 0.347, 0.0746, 0.01922, 0.5239, 0.5054]): _vg.add([_i], _w, 'REPLACE')
_vg = ob_bodymesh.vertex_groups.new(name='LeftFoot')
for _i, _w in zip([118, 119, 122, 125, 179, 180, 181, 182], [1.0, 0.5438, 1.027, 0.6531, 0.9254, 0.9654, 0.4762, 0.4947]): _vg.add([_i], _w, 'REPLACE')
_vg = ob_bodymesh.vertex_groups.new(name='RightUpperLeg')
for _i, _w in zip([36, 37, 48, 60, 61, 63, 64, 65, 66, 67, 68, 69, 78, 79, 80, 81, 89, 106, 107, 108, 109], [0.03163, 0.03156, 0.06403, 0.1515, 0.8731, 0.02009, 0.9682, 0.8541, 0.1364, 0.01162, 0.6794, 0.2129, 0.8337, 0.1413, 0.1163, 0.4881, 0.02138, 0.9166, 0.9671, 0.9943, 0.9673]): _vg.add([_i], _w, 'REPLACE')
_vg = ob_bodymesh.vertex_groups.new(name='RightLowerLeg')
for _i, _w in zip([72, 73, 75, 76, 78, 79, 80, 81, 86, 87, 88, 89, 106, 107, 109, 121, 124, 183, 184, 185, 186], [0.9946, 0.9907, 0.967, 0.9877, 0.1646, 0.8579, 0.8834, 0.5117, 0.9796, 0.9959, 0.9913, 0.9644, 0.0765, 0.01007, 0.002127, 0.4574, 0.3564, 0.03946, 0.4855, 0.06369, 0.5433]): _vg.add([_i], _w, 'REPLACE')
_vg = ob_bodymesh.vertex_groups.new(name='RightFoot')
for _i, _w in zip([75, 120, 121, 123, 124, 183, 184, 185, 186], [0.01606, 0.9975, 0.5426, 1.039, 0.6436, 0.9553, 0.5145, 0.9363, 0.4567]): _vg.add([_i], _w, 'REPLACE')
_m = ob_bodymesh.modifiers.new('Armature', 'ARMATURE')
_m.object = ob_root

# ---- collection membership
col_collection_1.objects.link(ob_root)
col_collection_1.objects.link(ob_bodymesh)

# ---- scene / render settings (as saved in the file)
scene.frame_start = 1; scene.frame_end = 250; scene.frame_set(0)
scene.render.engine = 'BLENDER_EEVEE_NEXT'
scene.render.resolution_percentage = 50
scene.render.dither_intensity = 0.0
scene.cycles.use_denoising = False
scene.cycles.samples = 128
scene.cycles.sampling_pattern = 'TABULATED_SOBOL'
scene.cycles.use_adaptive_sampling = False
scene.cycles.use_light_tree = False
scene.cycles.blur_glossy = 0.0
scene.cycles.sample_clamp_indirect = 0.0
scene.view_settings.view_transform = 'Standard'
bpy.context.view_layer.update()

# ---- added for rendering (the .blend has no active camera and no usable light): camera, sun
cam_auto = bpy.data.cameras.new('AutoCamera')
cam_auto.lens = 50.0
cam_auto.sensor_width = 36.0
cam_auto.clip_end = 1000.0
ob_auto_camera = bpy.data.objects.new('AutoCamera', cam_auto)
scene.collection.objects.link(ob_auto_camera)
ob_auto_camera.location = (1.2977, -1.48001, 1.41216)
ob_auto_camera.rotation_euler = (1.09748, -7.21219e-08, 0.694738)
scene.camera = ob_auto_camera
light_auto_sun = bpy.data.lights.new('AutoSun', 'SUN')
light_auto_sun.energy = 3.0
light_auto_sun.angle = 0.0523599
ob_auto_sun = bpy.data.objects.new('AutoSun', light_auto_sun)
scene.collection.objects.link(ob_auto_sun)
ob_auto_sun.rotation_euler = (0.872665, 0.174533, 0.523599)
bpy.context.view_layer.update()
